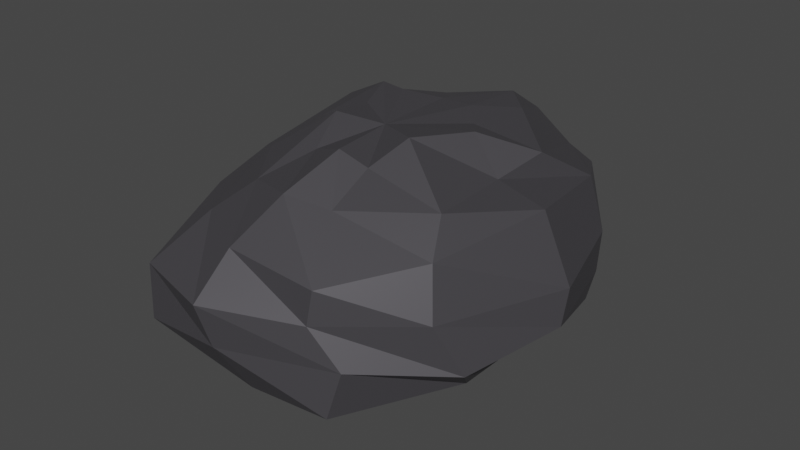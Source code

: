 # Source: Rocher.blend  (saved by Blender 2.93.21; exported with 4.5.12 LTS)
import bpy
from mathutils import Matrix  # noqa: F401  (used for matrix-valued properties, if any)

bpy.ops.wm.read_factory_settings(use_empty=True)
scene = bpy.context.scene
scene.name = 'Scene'

# ---- collections
col_collection = bpy.data.collections.new('Collection'); scene.collection.children.link(col_collection)

# ---- materials (node trees are filled in below, after node groups)
mat_bush_desert = bpy.data.materials.new('bush desert')
mat_bush_desert.use_transparent_shadow = False

# ---- material node trees
mat_bush_desert.use_nodes = True; mat_bush_desert.node_tree.nodes.clear()
_N = mat_bush_desert.node_tree.nodes; _L = mat_bush_desert.node_tree.links
n0 = _N.new('ShaderNodeBsdfPrincipled'); n0.name = 'Principled BSDF'; n0.location = (10, 300)
n0.distribution = 'GGX'
n0.subsurface_method = 'BURLEY'
n0.inputs[0].default_value = (0.1086, 0.1042, 0.1156, 1.0)
n0.inputs[1].default_value = 0.5785
n0.inputs[3].default_value = 1.45
n0.inputs[27].default_value = (0.0, 0.0, 0.0, 1.0)
n0.inputs[28].default_value = 1.0
n1 = _N.new('ShaderNodeOutputMaterial'); n1.name = 'Material Output'; n1.location = (300, 300)
_L.new(n0.outputs[0], n1.inputs[0])
n1.is_active_output = True

# ---- world
world_world = bpy.data.worlds.new('World'); scene.world = world_world
world_world.use_nodes = True; world_world.node_tree.nodes.clear()
_N = world_world.node_tree.nodes; _L = world_world.node_tree.links
n0 = _N.new('ShaderNodeOutputWorld'); n0.name = 'World Output'; n0.location = (300, 300)
n1 = _N.new('ShaderNodeBackground'); n1.name = 'Background'; n1.location = (10, 300)
n1.inputs[0].default_value = (0.05088, 0.05088, 0.05088, 1.0)
_L.new(n1.outputs[0], n0.inputs[0])
n0.is_active_output = True
world_world.color = (0.05088, 0.05088, 0.05088)
world_world.use_sun_shadow = False
world_world.sun_shadow_jitter_overblur = 0.0

# ---- meshes
me_sphere = bpy.data.meshes.new('Sphere')
me_sphere.from_pydata([(0.06409, 0.895, 0.5384), (0.01983, 1.015, -0.3215), (0.06098, 0.7569, -0.4523), (-0.05427, 0.5386, -0.4817), (0.1088, 0.4498, 0.5951), (0.2635, 0.6865, 0.5497), (0.3853, 0.9944, 0.2824), (0.4231, 1.184, 0.1212), (0.5164, 1.076, -0.05961), (0.4278, 1.081, -0.3575), (0.3433, 0.6128, -0.4443), (0.2171, 0.3631, -0.5251), (0.2482, 0.2807, 0.5824), (0.6209, 0.3376, 0.5121), (0.7191, 0.6595, 0.304), (0.8602, 0.5699, 0.06899), (0.8584, 0.5452, -0.148), (0.8277, 0.5169, -0.313), (0.4799, 0.4617, -0.4143), (0.2364, 0.1381, -0.4661), (0.3981, 0.0875, 0.6394), (0.583, 0.02835, 0.4661), (0.842, 0.04, 0.3862), (1.037, -0.01837, 0.06826), (1.044, -0.08504, -0.1053), (0.8359, -0.05344, -0.2819), (0.6793, -0.008908, -0.3824), (0.2778, -0.03884, -0.5154), (0.2662, -0.2424, 0.6789), (0.6339, -0.4692, 0.4937), (0.7372, -0.6591, 0.3643), (0.7971, -0.7293, 0.107), (0.896, -0.6196, -0.1658), (0.8095, -0.4881, -0.3065), (0.5387, -0.4735, -0.4875), (0.3235, -0.1233, -0.4478), (0.2038, -0.4589, 0.5833), (0.2389, -0.7416, 0.4867), (0.4236, -1.069, 0.298), (0.4046, -1.092, 0.1261), (0.5457, -1.036, -0.08311), (0.4835, -1.071, -0.3307), (0.3538, -0.7752, -0.4855), (0.2431, -0.3163, -0.4659), (0.06562, -0.4989, 0.6532), (0.05588, -0.8524, 0.5544), (-0.07809, -1.067, 0.3291), (-0.05014, -1.319, 0.1612), (0.002485, -1.274, -0.05481), (0.08206, -1.134, -0.3067), (0.04774, -0.927, -0.4182), (-0.01504, -0.4088, -0.4957), (-0.128, -0.4488, 0.583), (-0.2332, -0.7362, 0.499), (-0.4312, -0.8574, 0.3279), (-0.4979, -1.193, 0.1568), (-0.4732, -1.222, -0.1172), (-0.5167, -0.9342, -0.3225), (-0.3973, -0.6736, -0.4567), (-0.1942, -0.443, -0.5244), (-0.00257, -0.098, 0.6321), (-0.2412, -0.185, 0.6671), (-0.4692, -0.4154, 0.4946), (-0.7098, -0.5549, 0.2789), (-0.774, -0.6866, 0.1312), (-0.9222, -0.5673, -0.1246), (-0.729, -0.4573, -0.3536), (-0.5104, -0.3209, -0.452), (-0.2671, -0.136, -0.5156), (-0.2855, 0.09221, 0.6209), (-0.5879, 0.07188, 0.4778), (-0.8645, -0.06995, 0.2849), (-0.906, 0.0562, 0.1226), (-0.9633, -0.1085, -0.09945), (-0.9309, -0.02725, -0.292), (-0.6497, 0.118, -0.438), (-0.4319, 0.007549, -0.4765), (-0.328, 0.2724, 0.6737), (-0.6246, 0.3465, 0.521), (-0.7327, 0.6686, 0.3569), (-0.8341, 0.5366, 0.09274), (-0.8032, 0.6131, -0.06683), (-0.6702, 0.6109, -0.3166), (-0.4791, 0.4701, -0.4211), (-0.3543, 0.1596, -0.5069), (-0.2506, 0.3344, 0.6322), (-0.3163, 0.8013, 0.4633), (-0.3744, 0.8889, 0.339), (-0.4578, 1.017, 0.1433), (-0.425, 1.185, -0.1033), (-0.5013, 0.9165, -0.307), (-0.2993, 0.8376, -0.4449), (-0.1544, 0.4929, -0.4529), (-0.07486, 0.4506, 0.5906), (0.007721, 1.244, 0.3257), (-0.0001271, 1.17, 0.1338), (0.005339, 1.167, -0.1234), (-0.05505, -0.08647, -0.5302)], [], [(94, 0, 5, 6), (2, 1, 9, 10), (95, 94, 6, 7), (93, 60, 4), (3, 2, 10, 11), (96, 95, 7, 8), (0, 93, 4, 5), (97, 3, 11), (1, 96, 8, 9), (7, 6, 14, 15), (4, 60, 12), (11, 10, 18, 19), (8, 7, 15, 16), (5, 4, 12, 13), (97, 11, 19), (9, 8, 16, 17), (6, 5, 13, 14), (10, 9, 17, 18), (13, 12, 20, 21), (97, 19, 27), (17, 16, 24, 25), (14, 13, 21, 22), (18, 17, 25, 26), (15, 14, 22, 23), (12, 60, 20), (19, 18, 26, 27), (16, 15, 23, 24), (26, 25, 33, 34), (23, 22, 30, 31), (20, 60, 28), (27, 26, 34, 35), (24, 23, 31, 32), (21, 20, 28, 29), (97, 27, 35), (25, 24, 32, 33), (22, 21, 29, 30), (32, 31, 39, 40), (29, 28, 36, 37), (97, 35, 43), (33, 32, 40, 41), (30, 29, 37, 38), (34, 33, 41, 42), (31, 30, 38, 39), (28, 60, 36), (35, 34, 42, 43), (38, 37, 45, 46), (42, 41, 49, 50), (39, 38, 46, 47), (36, 60, 44), (43, 42, 50, 51), (40, 39, 47, 48), (37, 36, 44, 45), (97, 43, 51), (41, 40, 48, 49), (44, 60, 52), (51, 50, 58, 59), (48, 47, 55, 56), (45, 44, 52, 53), (97, 51, 59), (49, 48, 56, 57), (46, 45, 53, 54), (50, 49, 57, 58), (47, 46, 54, 55), (97, 59, 68), (57, 56, 65, 66), (54, 53, 62, 63), (58, 57, 66, 67), (55, 54, 63, 64), (52, 60, 61), (59, 58, 67, 68), (56, 55, 64, 65), (53, 52, 61, 62), (67, 66, 74, 75), (64, 63, 71, 72), (61, 60, 69), (68, 67, 75, 76), (65, 64, 72, 73), (62, 61, 69, 70), (97, 68, 76), (66, 65, 73, 74), (63, 62, 70, 71), (73, 72, 80, 81), (70, 69, 77, 78), (97, 76, 84), (74, 73, 81, 82), (71, 70, 78, 79), (75, 74, 82, 83), (72, 71, 79, 80), (69, 60, 77), (76, 75, 83, 84), (79, 78, 86, 87), (83, 82, 90, 91), (80, 79, 87, 88), (77, 60, 85), (84, 83, 91, 92), (81, 80, 88, 89), (78, 77, 85, 86), (97, 84, 92), (82, 81, 89, 90), (85, 60, 93), (92, 91, 2, 3), (89, 88, 95, 96), (86, 85, 93, 0), (97, 92, 3), (90, 89, 96, 1), (87, 86, 0, 94), (91, 90, 1, 2), (88, 87, 94, 95)])
_uv = me_sphere.uv_layers.new(name='UVMap')
_uv.uv.foreach_set('vector', [0.75, 0.6667, 0.75, 0.7778, 0.6667, 0.7778, 0.6667, 0.6667, 0.75, 0.2222, 0.75, 0.3333, 0.6667, 0.3333, 0.6667, 0.2222, 0.75, 0.5556, 0.75, 0.6667, 0.6667, 0.6667, 0.6667, 0.5556, 0.75, 0.8889, 0.7083, 1.0, 0.6667, 0.8889, 0.75, 0.1111, 0.75, 0.2222, 0.6667, 0.2222, 0.6667, 0.1111, 0.75, 0.4444, 0.75, 0.5556, 0.6667, 0.5556, 0.6667, 0.4444, 0.75, 0.7778, 0.75, 0.8889, 0.6667, 0.8889, 0.6667, 0.7778, 0.7083, 0.0, 0.75, 0.1111, 0.6667, 0.1111, 0.75, 0.3333, 0.75, 0.4444, 0.6667, 0.4444, 0.6667, 0.3333, 0.6667, 0.5556, 0.6667, 0.6667, 0.5833, 0.6667, 0.5833, 0.5556, 0.6667, 0.8889, 0.625, 1.0, 0.5833, 0.8889, 0.6667, 0.1111, 0.6667, 0.2222, 0.5833, 0.2222, 0.5833, 0.1111, 0.6667, 0.4444, 0.6667, 0.5556, 0.5833, 0.5556, 0.5833, 0.4444, 0.6667, 0.7778, 0.6667, 0.8889, 0.5833, 0.8889, 0.5833, 0.7778, 0.625, 0.0, 0.6667, 0.1111, 0.5833, 0.1111, 0.6667, 0.3333, 0.6667, 0.4444, 0.5833, 0.4444, 0.5833, 0.3333, 0.6667, 0.6667, 0.6667, 0.7778, 0.5833, 0.7778, 0.5833, 0.6667, 0.6667, 0.2222, 0.6667, 0.3333, 0.5833, 0.3333, 0.5833, 0.2222, 0.5833, 0.7778, 0.5833, 0.8889, 0.5, 0.8889, 0.5, 0.7778, 0.5417, 0.0, 0.5833, 0.1111, 0.5, 0.1111, 0.5833, 0.3333, 0.5833, 0.4444, 0.5, 0.4444, 0.5, 0.3333, 0.5833, 0.6667, 0.5833, 0.7778, 0.5, 0.7778, 0.5, 0.6667, 0.5833, 0.2222, 0.5833, 0.3333, 0.5, 0.3333, 0.5, 0.2222, 0.5833, 0.5556, 0.5833, 0.6667, 0.5, 0.6667, 0.5, 0.5556, 0.5833, 0.8889, 0.5417, 1.0, 0.5, 0.8889, 0.5833, 0.1111, 0.5833, 0.2222, 0.5, 0.2222, 0.5, 0.1111, 0.5833, 0.4444, 0.5833, 0.5556, 0.5, 0.5556, 0.5, 0.4444, 0.5, 0.2222, 0.5, 0.3333, 0.4167, 0.3333, 0.4167, 0.2222, 0.5, 0.5556, 0.5, 0.6667, 0.4167, 0.6667, 0.4167, 0.5556, 0.5, 0.8889, 0.4583, 1.0, 0.4167, 0.8889, 0.5, 0.1111, 0.5, 0.2222, 0.4167, 0.2222, 0.4167, 0.1111, 0.5, 0.4444, 0.5, 0.5556, 0.4167, 0.5556, 0.4167, 0.4444, 0.5, 0.7778, 0.5, 0.8889, 0.4167, 0.8889, 0.4167, 0.7778, 0.4583, 0.0, 0.5, 0.1111, 0.4167, 0.1111, 0.5, 0.3333, 0.5, 0.4444, 0.4167, 0.4444, 0.4167, 0.3333, 0.5, 0.6667, 0.5, 0.7778, 0.4167, 0.7778, 0.4167, 0.6667, 0.4167, 0.4444, 0.4167, 0.5556, 0.3333, 0.5556, 0.3333, 0.4444, 0.4167, 0.7778, 0.4167, 0.8889, 0.3333, 0.8889, 0.3333, 0.7778, 0.375, 0.0, 0.4167, 0.1111, 0.3333, 0.1111, 0.4167, 0.3333, 0.4167, 0.4444, 0.3333, 0.4444, 0.3333, 0.3333, 0.4167, 0.6667, 0.4167, 0.7778, 0.3333, 0.7778, 0.3333, 0.6667, 0.4167, 0.2222, 0.4167, 0.3333, 0.3333, 0.3333, 0.3333, 0.2222, 0.4167, 0.5556, 0.4167, 0.6667, 0.3333, 0.6667, 0.3333, 0.5556, 0.4167, 0.8889, 0.375, 1.0, 0.3333, 0.8889, 0.4167, 0.1111, 0.4167, 0.2222, 0.3333, 0.2222, 0.3333, 0.1111, 0.3333, 0.6667, 0.3333, 0.7778, 0.25, 0.7778, 0.25, 0.6667, 0.3333, 0.2222, 0.3333, 0.3333, 0.25, 0.3333, 0.25, 0.2222, 0.3333, 0.5556, 0.3333, 0.6667, 0.25, 0.6667, 0.25, 0.5556, 0.3333, 0.8889, 0.2917, 1.0, 0.25, 0.8889, 0.3333, 0.1111, 0.3333, 0.2222, 0.25, 0.2222, 0.25, 0.1111, 0.3333, 0.4444, 0.3333, 0.5556, 0.25, 0.5556, 0.25, 0.4444, 0.3333, 0.7778, 0.3333, 0.8889, 0.25, 0.8889, 0.25, 0.7778, 0.2917, 0.0, 0.3333, 0.1111, 0.25, 0.1111, 0.3333, 0.3333, 0.3333, 0.4444, 0.25, 0.4444, 0.25, 0.3333, 0.25, 0.8889, 0.2083, 1.0, 0.1667, 0.8889, 0.25, 0.1111, 0.25, 0.2222, 0.1667, 0.2222, 0.1667, 0.1111, 0.25, 0.4444, 0.25, 0.5556, 0.1667, 0.5556, 0.1667, 0.4444, 0.25, 0.7778, 0.25, 0.8889, 0.1667, 0.8889, 0.1667, 0.7778, 0.2083, 0.0, 0.25, 0.1111, 0.1667, 0.1111, 0.25, 0.3333, 0.25, 0.4444, 0.1667, 0.4444, 0.1667, 0.3333, 0.25, 0.6667, 0.25, 0.7778, 0.1667, 0.7778, 0.1667, 0.6667, 0.25, 0.2222, 0.25, 0.3333, 0.1667, 0.3333, 0.1667, 0.2222, 0.25, 0.5556, 0.25, 0.6667, 0.1667, 0.6667, 0.1667, 0.5556, 0.125, 0.0, 0.1667, 0.1111, 0.08333, 0.1111, 0.1667, 0.3333, 0.1667, 0.4444, 0.08333, 0.4444, 0.08333, 0.3333, 0.1667, 0.6667, 0.1667, 0.7778, 0.08333, 0.7778, 0.08333, 0.6667, 0.1667, 0.2222, 0.1667, 0.3333, 0.08333, 0.3333, 0.08333, 0.2222, 0.1667, 0.5556, 0.1667, 0.6667, 0.08333, 0.6667, 0.08333, 0.5556, 0.1667, 0.8889, 0.125, 1.0, 0.08333, 0.8889, 0.1667, 0.1111, 0.1667, 0.2222, 0.08333, 0.2222, 0.08333, 0.1111, 0.1667, 0.4444, 0.1667, 0.5556, 0.08333, 0.5556, 0.08333, 0.4444, 0.1667, 0.7778, 0.1667, 0.8889, 0.08333, 0.8889, 0.08333, 0.7778, 0.08333, 0.2222, 0.08333, 0.3333, 0.0, 0.3333, 0.0, 0.2222, 0.08333, 0.5556, 0.08333, 0.6667, 0.0, 0.6667, 0.0, 0.5556, 0.08333, 0.8889, 0.04167, 1.0, 0.0, 0.8889, 0.08333, 0.1111, 0.08333, 0.2222, 0.0, 0.2222, 0.0, 0.1111, 0.08333, 0.4444, 0.08333, 0.5556, 0.0, 0.5556, 0.0, 0.4444, 0.08333, 0.7778, 0.08333, 0.8889, 0.0, 0.8889, 0.0, 0.7778, 0.04167, 0.0, 0.08333, 0.1111, 0.0, 0.1111, 0.08333, 0.3333, 0.08333, 0.4444, 0.0, 0.4444, 0.0, 0.3333, 0.08333, 0.6667, 0.08333, 0.7778, 0.0, 0.7778, 0.0, 0.6667, 1.0, 0.4444, 1.0, 0.5556, 0.9167, 0.5556, 0.9167, 0.4444, 1.0, 0.7778, 1.0, 0.8889, 0.9167, 0.8889, 0.9167, 0.7778, 0.9583, 0.0, 1.0, 0.1111, 0.9167, 0.1111, 1.0, 0.3333, 1.0, 0.4444, 0.9167, 0.4444, 0.9167, 0.3333, 1.0, 0.6667, 1.0, 0.7778, 0.9167, 0.7778, 0.9167, 0.6667, 1.0, 0.2222, 1.0, 0.3333, 0.9167, 0.3333, 0.9167, 0.2222, 1.0, 0.5556, 1.0, 0.6667, 0.9167, 0.6667, 0.9167, 0.5556, 1.0, 0.8889, 0.9583, 1.0, 0.9167, 0.8889, 1.0, 0.1111, 1.0, 0.2222, 0.9167, 0.2222, 0.9167, 0.1111, 0.9167, 0.6667, 0.9167, 0.7778, 0.8333, 0.7778, 0.8333, 0.6667, 0.9167, 0.2222, 0.9167, 0.3333, 0.8333, 0.3333, 0.8333, 0.2222, 0.9167, 0.5556, 0.9167, 0.6667, 0.8333, 0.6667, 0.8333, 0.5556, 0.9167, 0.8889, 0.875, 1.0, 0.8333, 0.8889, 0.9167, 0.1111, 0.9167, 0.2222, 0.8333, 0.2222, 0.8333, 0.1111, 0.9167, 0.4444, 0.9167, 0.5556, 0.8333, 0.5556, 0.8333, 0.4444, 0.9167, 0.7778, 0.9167, 0.8889, 0.8333, 0.8889, 0.8333, 0.7778, 0.875, 0.0, 0.9167, 0.1111, 0.8333, 0.1111, 0.9167, 0.3333, 0.9167, 0.4444, 0.8333, 0.4444, 0.8333, 0.3333, 0.8333, 0.8889, 0.7917, 1.0, 0.75, 0.8889, 0.8333, 0.1111, 0.8333, 0.2222, 0.75, 0.2222, 0.75, 0.1111, 0.8333, 0.4444, 0.8333, 0.5556, 0.75, 0.5556, 0.75, 0.4444, 0.8333, 0.7778, 0.8333, 0.8889, 0.75, 0.8889, 0.75, 0.7778, 0.7917, 0.0, 0.8333, 0.1111, 0.75, 0.1111, 0.8333, 0.3333, 0.8333, 0.4444, 0.75, 0.4444, 0.75, 0.3333, 0.8333, 0.6667, 0.8333, 0.7778, 0.75, 0.7778, 0.75, 0.6667, 0.8333, 0.2222, 0.8333, 0.3333, 0.75, 0.3333, 0.75, 0.2222, 0.8333, 0.5556, 0.8333, 0.6667, 0.75, 0.6667, 0.75, 0.5556])
me_sphere.materials.append(mat_bush_desert)
me_sphere.use_remesh_fix_poles = True
me_sphere.use_remesh_preserve_attributes = False
me_sphere.update()

# ---- objects
ob_sphere = bpy.data.objects.new('Sphere', me_sphere)

# ---- transforms, parenting, visibility, modifiers, constraints
ob_sphere.location = (0.0, 0.0, 0.0)

# ---- collection membership
col_collection.objects.link(ob_sphere)

# ---- scene / render settings (as saved in the file)
scene.frame_start = 1; scene.frame_end = 250; scene.frame_set(1)
scene.render.engine = 'BLENDER_EEVEE_NEXT'
scene.cycles.use_denoising = False
scene.cycles.samples = 128
scene.cycles.sampling_pattern = 'TABULATED_SOBOL'
scene.cycles.use_adaptive_sampling = False
scene.cycles.use_light_tree = False
scene.view_settings.view_transform = 'Filmic'
bpy.context.view_layer.update()

# ---- added for rendering (the .blend has no active camera and no usable light): camera, sun
cam_auto = bpy.data.cameras.new('AutoCamera')
cam_auto.lens = 50.0
cam_auto.sensor_width = 36.0
cam_auto.clip_end = 1000.0
ob_auto_camera = bpy.data.objects.new('AutoCamera', cam_auto)
scene.collection.objects.link(ob_auto_camera)
ob_auto_camera.location = (3.25288, -3.89256, 2.64435)
ob_auto_camera.rotation_euler = (1.09748, -7.21219e-08, 0.694738)
scene.camera = ob_auto_camera
light_auto_sun = bpy.data.lights.new('AutoSun', 'SUN')
light_auto_sun.energy = 3.0
light_auto_sun.angle = 0.0523599
ob_auto_sun = bpy.data.objects.new('AutoSun', light_auto_sun)
scene.collection.objects.link(ob_auto_sun)
ob_auto_sun.rotation_euler = (0.872665, 0.174533, 0.523599)
bpy.context.view_layer.update()
